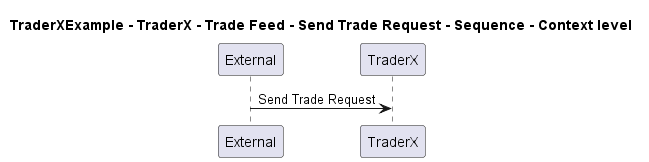

The diagram above was rendered by PlantUML. Its source (embedded in the PNG):
@startuml

title TraderXExample - TraderX - Trade Feed - Send Trade Request - Sequence - Context level

participant "External" as C4InterFlow.SoftwareSystems.ExternalSystem
participant "TraderX" as TraderXExample.SoftwareSystems.TraderX

C4InterFlow.SoftwareSystems.ExternalSystem -> TraderXExample.SoftwareSystems.TraderX : Send Trade Request


@enduml